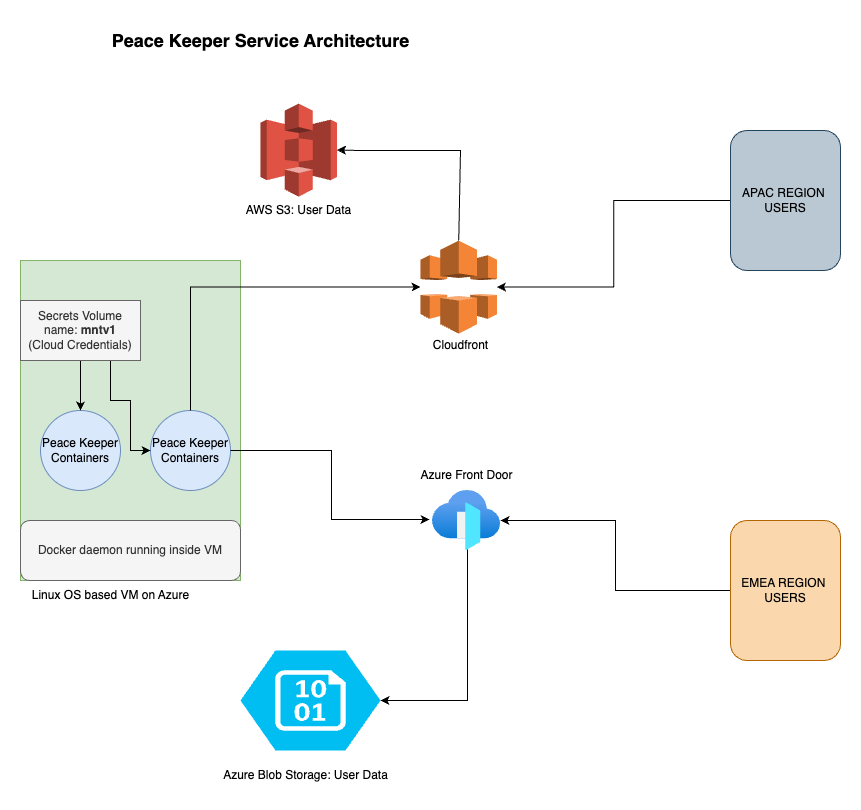

The diagram above was exported from draw.io. Its source (the exported page's mxGraphModel, read from the mxfile embedded in the PNG):
<mxGraphModel dx="1242" dy="2678" grid="1" gridSize="10" guides="1" tooltips="1" connect="1" arrows="1" fold="1" page="1" pageScale="1" pageWidth="1200" pageHeight="1920" math="0" shadow="0">
  <root>
    <mxCell id="0" />
    <mxCell id="1" parent="0" />
    <mxCell id="G1Lwcvpq02HdW5Pimpv--1" value="&lt;b&gt;&lt;font style=&quot;font-size: 18px;&quot;&gt;Peace Keeper Service Architecture&lt;/font&gt;&lt;/b&gt;" style="text;html=1;align=center;verticalAlign=middle;resizable=0;points=[];autosize=1;strokeColor=none;fillColor=none;" vertex="1" parent="1">
      <mxGeometry x="300" y="-10" width="320" height="40" as="geometry" />
    </mxCell>
    <mxCell id="G1Lwcvpq02HdW5Pimpv--2" value="" style="rounded=0;whiteSpace=wrap;html=1;fillColor=#d5e8d4;strokeColor=#82b366;" vertex="1" parent="1">
      <mxGeometry x="220" y="230" width="220" height="320" as="geometry" />
    </mxCell>
    <mxCell id="G1Lwcvpq02HdW5Pimpv--3" value="Linux OS based VM on Azure" style="text;html=1;align=center;verticalAlign=middle;resizable=0;points=[];autosize=1;strokeColor=none;fillColor=none;" vertex="1" parent="1">
      <mxGeometry x="220" y="550" width="180" height="30" as="geometry" />
    </mxCell>
    <mxCell id="G1Lwcvpq02HdW5Pimpv--4" value="Docker daemon running inside VM" style="rounded=1;whiteSpace=wrap;html=1;fillColor=#f5f5f5;fontColor=#333333;strokeColor=#666666;" vertex="1" parent="1">
      <mxGeometry x="220" y="490" width="220" height="60" as="geometry" />
    </mxCell>
    <mxCell id="G1Lwcvpq02HdW5Pimpv--5" value="Peace Keeper Containers" style="ellipse;whiteSpace=wrap;html=1;aspect=fixed;fillColor=#dae8fc;strokeColor=#6c8ebf;" vertex="1" parent="1">
      <mxGeometry x="240" y="380" width="80" height="80" as="geometry" />
    </mxCell>
    <mxCell id="G1Lwcvpq02HdW5Pimpv--6" value="Peace Keeper Containers" style="ellipse;whiteSpace=wrap;html=1;aspect=fixed;fillColor=#dae8fc;strokeColor=#6c8ebf;" vertex="1" parent="1">
      <mxGeometry x="350" y="380" width="80" height="80" as="geometry" />
    </mxCell>
    <mxCell id="G1Lwcvpq02HdW5Pimpv--8" style="edgeStyle=orthogonalEdgeStyle;rounded=0;orthogonalLoop=1;jettySize=auto;html=1;exitX=0.5;exitY=1;exitDx=0;exitDy=0;entryX=0.5;entryY=0;entryDx=0;entryDy=0;" edge="1" parent="1" source="G1Lwcvpq02HdW5Pimpv--7" target="G1Lwcvpq02HdW5Pimpv--5">
      <mxGeometry relative="1" as="geometry" />
    </mxCell>
    <mxCell id="G1Lwcvpq02HdW5Pimpv--9" style="edgeStyle=orthogonalEdgeStyle;rounded=0;orthogonalLoop=1;jettySize=auto;html=1;exitX=0.75;exitY=1;exitDx=0;exitDy=0;" edge="1" parent="1" source="G1Lwcvpq02HdW5Pimpv--7">
      <mxGeometry relative="1" as="geometry">
        <mxPoint x="350" y="420" as="targetPoint" />
        <Array as="points">
          <mxPoint x="310" y="370" />
          <mxPoint x="330" y="370" />
          <mxPoint x="330" y="420" />
        </Array>
      </mxGeometry>
    </mxCell>
    <mxCell id="G1Lwcvpq02HdW5Pimpv--7" value="Secrets Volume name: &lt;b&gt;mntv1&lt;/b&gt;&lt;br&gt;(Cloud Credentials)" style="rounded=0;whiteSpace=wrap;html=1;fillColor=#f5f5f5;fontColor=#333333;strokeColor=#666666;" vertex="1" parent="1">
      <mxGeometry x="220" y="270" width="120" height="60" as="geometry" />
    </mxCell>
    <mxCell id="G1Lwcvpq02HdW5Pimpv--10" value="" style="outlineConnect=0;dashed=0;verticalLabelPosition=bottom;verticalAlign=top;align=center;html=1;shape=mxgraph.aws3.cloudfront;fillColor=#F58536;gradientColor=none;" vertex="1" parent="1">
      <mxGeometry x="620" y="210" width="76.5" height="93" as="geometry" />
    </mxCell>
    <mxCell id="G1Lwcvpq02HdW5Pimpv--11" value="Cloudfront" style="text;html=1;align=center;verticalAlign=middle;resizable=0;points=[];autosize=1;strokeColor=none;fillColor=none;" vertex="1" parent="1">
      <mxGeometry x="620" y="300" width="80" height="30" as="geometry" />
    </mxCell>
    <mxCell id="G1Lwcvpq02HdW5Pimpv--13" value="" style="image;aspect=fixed;html=1;points=[];align=center;fontSize=12;image=img/lib/azure2/networking/Front_Doors.svg;" vertex="1" parent="1">
      <mxGeometry x="632" y="460" width="68" height="60" as="geometry" />
    </mxCell>
    <mxCell id="G1Lwcvpq02HdW5Pimpv--16" value="Azure Front Door" style="text;html=1;align=center;verticalAlign=middle;resizable=0;points=[];autosize=1;strokeColor=none;fillColor=none;" vertex="1" parent="1">
      <mxGeometry x="606" y="430" width="120" height="30" as="geometry" />
    </mxCell>
    <mxCell id="G1Lwcvpq02HdW5Pimpv--19" style="edgeStyle=orthogonalEdgeStyle;rounded=0;orthogonalLoop=1;jettySize=auto;html=1;exitX=0;exitY=0.5;exitDx=0;exitDy=0;entryX=1;entryY=0.5;entryDx=0;entryDy=0;entryPerimeter=0;" edge="1" parent="1" source="G1Lwcvpq02HdW5Pimpv--17" target="G1Lwcvpq02HdW5Pimpv--10">
      <mxGeometry relative="1" as="geometry">
        <mxPoint x="700" y="220" as="targetPoint" />
      </mxGeometry>
    </mxCell>
    <mxCell id="G1Lwcvpq02HdW5Pimpv--17" value="APAC REGION&amp;nbsp;&lt;div&gt;USERS&lt;/div&gt;" style="rounded=1;whiteSpace=wrap;html=1;fillColor=#bac8d3;strokeColor=#23445d;" vertex="1" parent="1">
      <mxGeometry x="930" y="100" width="110" height="140" as="geometry" />
    </mxCell>
    <mxCell id="G1Lwcvpq02HdW5Pimpv--20" style="edgeStyle=orthogonalEdgeStyle;rounded=0;orthogonalLoop=1;jettySize=auto;html=1;exitX=0.5;exitY=0;exitDx=0;exitDy=0;entryX=0;entryY=0.5;entryDx=0;entryDy=0;entryPerimeter=0;" edge="1" parent="1" source="G1Lwcvpq02HdW5Pimpv--6" target="G1Lwcvpq02HdW5Pimpv--10">
      <mxGeometry relative="1" as="geometry" />
    </mxCell>
    <mxCell id="G1Lwcvpq02HdW5Pimpv--21" style="edgeStyle=orthogonalEdgeStyle;rounded=0;orthogonalLoop=1;jettySize=auto;html=1;exitX=1;exitY=0.5;exitDx=0;exitDy=0;entryX=-0.044;entryY=0.483;entryDx=0;entryDy=0;entryPerimeter=0;" edge="1" parent="1" source="G1Lwcvpq02HdW5Pimpv--6" target="G1Lwcvpq02HdW5Pimpv--13">
      <mxGeometry relative="1" as="geometry" />
    </mxCell>
    <mxCell id="G1Lwcvpq02HdW5Pimpv--22" value="AWS S3: User Data" style="outlineConnect=0;dashed=0;verticalLabelPosition=bottom;verticalAlign=top;align=center;html=1;shape=mxgraph.aws3.s3;fillColor=#E05243;gradientColor=none;" vertex="1" parent="1">
      <mxGeometry x="460" y="73" width="76.5" height="93" as="geometry" />
    </mxCell>
    <mxCell id="G1Lwcvpq02HdW5Pimpv--24" value="" style="verticalLabelPosition=bottom;html=1;verticalAlign=top;align=center;strokeColor=none;fillColor=#00BEF2;shape=mxgraph.azure.storage_blob;" vertex="1" parent="1">
      <mxGeometry x="440" y="620" width="140" height="100" as="geometry" />
    </mxCell>
    <mxCell id="G1Lwcvpq02HdW5Pimpv--26" value="Azure Blob Storage: User Data" style="text;html=1;align=center;verticalAlign=middle;resizable=0;points=[];autosize=1;strokeColor=none;fillColor=none;" vertex="1" parent="1">
      <mxGeometry x="410" y="730" width="190" height="30" as="geometry" />
    </mxCell>
    <mxCell id="G1Lwcvpq02HdW5Pimpv--27" value="" style="endArrow=classic;html=1;rounded=0;entryX=1;entryY=0.5;entryDx=0;entryDy=0;entryPerimeter=0;exitX=0.5;exitY=0;exitDx=0;exitDy=0;exitPerimeter=0;" edge="1" parent="1" source="G1Lwcvpq02HdW5Pimpv--10" target="G1Lwcvpq02HdW5Pimpv--22">
      <mxGeometry width="50" height="50" relative="1" as="geometry">
        <mxPoint x="640" y="170" as="sourcePoint" />
        <mxPoint x="690" y="120" as="targetPoint" />
        <Array as="points">
          <mxPoint x="660" y="120" />
          <mxPoint x="560" y="120" />
        </Array>
      </mxGeometry>
    </mxCell>
    <mxCell id="G1Lwcvpq02HdW5Pimpv--29" value="" style="endArrow=classic;html=1;rounded=0;exitX=0.515;exitY=0.983;exitDx=0;exitDy=0;exitPerimeter=0;entryX=1;entryY=0.5;entryDx=0;entryDy=0;entryPerimeter=0;" edge="1" parent="1" source="G1Lwcvpq02HdW5Pimpv--13" target="G1Lwcvpq02HdW5Pimpv--24">
      <mxGeometry width="50" height="50" relative="1" as="geometry">
        <mxPoint x="820" y="570" as="sourcePoint" />
        <mxPoint x="870" y="520" as="targetPoint" />
        <Array as="points">
          <mxPoint x="667" y="670" />
        </Array>
      </mxGeometry>
    </mxCell>
    <mxCell id="G1Lwcvpq02HdW5Pimpv--31" style="edgeStyle=orthogonalEdgeStyle;rounded=0;orthogonalLoop=1;jettySize=auto;html=1;exitX=0;exitY=0.5;exitDx=0;exitDy=0;" edge="1" parent="1" source="G1Lwcvpq02HdW5Pimpv--30" target="G1Lwcvpq02HdW5Pimpv--13">
      <mxGeometry relative="1" as="geometry" />
    </mxCell>
    <mxCell id="G1Lwcvpq02HdW5Pimpv--30" value="EMEA REGION&amp;nbsp;&lt;div&gt;USERS&lt;/div&gt;" style="rounded=1;whiteSpace=wrap;html=1;fillColor=#fad7ac;strokeColor=#b46504;" vertex="1" parent="1">
      <mxGeometry x="930" y="490" width="110" height="140" as="geometry" />
    </mxCell>
  </root>
</mxGraphModel>